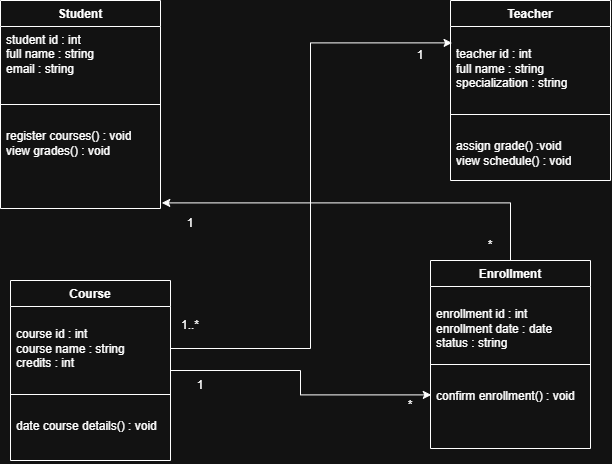

The diagram above was exported from draw.io. Its source (the exported page's mxGraphModel, read from the mxfile embedded in the PNG):
<mxGraphModel dx="1030" dy="663" grid="1" gridSize="10" guides="1" tooltips="1" connect="1" arrows="1" fold="1" page="1" pageScale="1" pageWidth="850" pageHeight="1100" math="0" shadow="0">
  <root>
    <mxCell id="0" />
    <mxCell id="1" parent="0" />
    <mxCell id="YSlIBGrXhUrCZ1nCi3a2-9" parent="1" style="swimlane;fontStyle=1;align=center;verticalAlign=top;childLayout=stackLayout;horizontal=1;startSize=26;horizontalStack=0;resizeParent=1;resizeParentMax=0;resizeLast=0;collapsible=1;marginBottom=0;whiteSpace=wrap;html=1;" value="Enrollment" vertex="1">
      <mxGeometry height="188" width="160" x="550" y="310" as="geometry" />
    </mxCell>
    <mxCell id="YSlIBGrXhUrCZ1nCi3a2-10" parent="YSlIBGrXhUrCZ1nCi3a2-9" style="text;strokeColor=none;fillColor=none;align=left;verticalAlign=top;spacingLeft=4;spacingRight=4;overflow=hidden;rotatable=0;points=[[0,0.5],[1,0.5]];portConstraint=eastwest;whiteSpace=wrap;html=1;" value="&lt;div&gt;&lt;br&gt;&lt;/div&gt;&lt;div&gt;enrollment id : int&lt;/div&gt;&lt;div&gt;enrollment date : date&lt;/div&gt;&lt;div&gt;status : string&lt;/div&gt;" vertex="1">
      <mxGeometry height="74" width="160" y="26" as="geometry" />
    </mxCell>
    <mxCell id="YSlIBGrXhUrCZ1nCi3a2-11" parent="YSlIBGrXhUrCZ1nCi3a2-9" style="line;strokeWidth=1;fillColor=none;align=left;verticalAlign=middle;spacingTop=-1;spacingLeft=3;spacingRight=3;rotatable=0;labelPosition=right;points=[];portConstraint=eastwest;strokeColor=inherit;" value="" vertex="1">
      <mxGeometry height="8" width="160" y="100" as="geometry" />
    </mxCell>
    <mxCell id="YSlIBGrXhUrCZ1nCi3a2-12" parent="YSlIBGrXhUrCZ1nCi3a2-9" style="text;strokeColor=none;fillColor=none;align=left;verticalAlign=top;spacingLeft=4;spacingRight=4;overflow=hidden;rotatable=0;points=[[0,0.5],[1,0.5]];portConstraint=eastwest;whiteSpace=wrap;html=1;" value="&lt;div&gt;&lt;br&gt;&lt;/div&gt;&lt;div&gt;confirm enrollment() : void&lt;/div&gt;" vertex="1">
      <mxGeometry height="80" width="160" y="108" as="geometry" />
    </mxCell>
    <mxCell id="YSlIBGrXhUrCZ1nCi3a2-13" parent="1" style="swimlane;fontStyle=1;align=center;verticalAlign=top;childLayout=stackLayout;horizontal=1;startSize=26;horizontalStack=0;resizeParent=1;resizeParentMax=0;resizeLast=0;collapsible=1;marginBottom=0;whiteSpace=wrap;html=1;" value="Course" vertex="1">
      <mxGeometry height="180" width="160" x="130" y="330" as="geometry" />
    </mxCell>
    <mxCell id="YSlIBGrXhUrCZ1nCi3a2-14" parent="YSlIBGrXhUrCZ1nCi3a2-13" style="text;strokeColor=none;fillColor=none;align=left;verticalAlign=top;spacingLeft=4;spacingRight=4;overflow=hidden;rotatable=0;points=[[0,0.5,1,0,0],[1,0.5,1,0,0],[0.3125,0.880952,0,0,0]];portConstraint=eastwest;whiteSpace=wrap;html=1;" value="&lt;div&gt;&lt;br&gt;&lt;/div&gt;&lt;div&gt;course id : int&lt;/div&gt;&lt;div&gt;course name : string&lt;/div&gt;&lt;div&gt;credits : int&lt;/div&gt;" vertex="1">
      <mxGeometry height="84" width="160" y="26" as="geometry" />
    </mxCell>
    <mxCell id="YSlIBGrXhUrCZ1nCi3a2-15" parent="YSlIBGrXhUrCZ1nCi3a2-13" style="line;strokeWidth=1;fillColor=none;align=left;verticalAlign=middle;spacingTop=-1;spacingLeft=3;spacingRight=3;rotatable=0;labelPosition=right;points=[];portConstraint=eastwest;strokeColor=inherit;" value="" vertex="1">
      <mxGeometry height="8" width="160" y="110" as="geometry" />
    </mxCell>
    <mxCell id="YSlIBGrXhUrCZ1nCi3a2-16" parent="YSlIBGrXhUrCZ1nCi3a2-13" style="text;strokeColor=none;fillColor=none;align=left;verticalAlign=top;spacingLeft=4;spacingRight=4;overflow=hidden;rotatable=0;points=[[0,0.5],[1,0.5]];portConstraint=eastwest;whiteSpace=wrap;html=1;" value="&lt;div&gt;&lt;br&gt;&lt;/div&gt;&lt;div&gt;date course details() : void&lt;/div&gt;" vertex="1">
      <mxGeometry height="62" width="160" y="118" as="geometry" />
    </mxCell>
    <mxCell id="YSlIBGrXhUrCZ1nCi3a2-29" parent="1" style="swimlane;fontStyle=1;align=center;verticalAlign=top;childLayout=stackLayout;horizontal=1;startSize=26;horizontalStack=0;resizeParent=1;resizeParentMax=0;resizeLast=0;collapsible=1;marginBottom=0;whiteSpace=wrap;html=1;" value="Student" vertex="1">
      <mxGeometry height="208" width="160" x="120" y="50" as="geometry" />
    </mxCell>
    <mxCell id="YSlIBGrXhUrCZ1nCi3a2-30" parent="YSlIBGrXhUrCZ1nCi3a2-29" style="text;strokeColor=none;fillColor=none;align=left;verticalAlign=top;spacingLeft=4;spacingRight=4;overflow=hidden;rotatable=0;points=[[0,0.5],[1,0.5]];portConstraint=eastwest;whiteSpace=wrap;html=1;" value="student id : int&lt;div&gt;full name : string&lt;/div&gt;&lt;div&gt;email : string&lt;/div&gt;" vertex="1">
      <mxGeometry height="74" width="160" y="26" as="geometry" />
    </mxCell>
    <mxCell id="YSlIBGrXhUrCZ1nCi3a2-31" parent="YSlIBGrXhUrCZ1nCi3a2-29" style="line;strokeWidth=1;fillColor=none;align=left;verticalAlign=middle;spacingTop=-1;spacingLeft=3;spacingRight=3;rotatable=0;labelPosition=right;points=[];portConstraint=eastwest;strokeColor=inherit;" value="" vertex="1">
      <mxGeometry height="8" width="160" y="100" as="geometry" />
    </mxCell>
    <mxCell id="YSlIBGrXhUrCZ1nCi3a2-32" parent="YSlIBGrXhUrCZ1nCi3a2-29" style="text;strokeColor=none;fillColor=none;align=left;verticalAlign=top;spacingLeft=4;spacingRight=4;overflow=hidden;rotatable=0;points=[[0,0.5],[1,0.5]];portConstraint=eastwest;whiteSpace=wrap;html=1;" value="&lt;br&gt;&lt;div&gt;register courses() : void&lt;/div&gt;&lt;div&gt;view grades() : void&lt;/div&gt;" vertex="1">
      <mxGeometry height="100" width="160" y="108" as="geometry" />
    </mxCell>
    <mxCell id="YSlIBGrXhUrCZ1nCi3a2-33" parent="1" style="swimlane;fontStyle=1;align=center;verticalAlign=top;childLayout=stackLayout;horizontal=1;startSize=26;horizontalStack=0;resizeParent=1;resizeParentMax=0;resizeLast=0;collapsible=1;marginBottom=0;whiteSpace=wrap;html=1;" value="Teacher" vertex="1">
      <mxGeometry height="180" width="160" x="570" y="50" as="geometry" />
    </mxCell>
    <mxCell id="YSlIBGrXhUrCZ1nCi3a2-34" parent="YSlIBGrXhUrCZ1nCi3a2-33" style="text;strokeColor=none;fillColor=none;align=left;verticalAlign=top;spacingLeft=4;spacingRight=4;overflow=hidden;rotatable=0;points=[[0,0.5],[1,0.5]];portConstraint=eastwest;whiteSpace=wrap;html=1;" value="&lt;div&gt;&lt;br&gt;&lt;/div&gt;&lt;div&gt;teacher id : int&lt;/div&gt;&lt;div&gt;full name : string&lt;/div&gt;&lt;div&gt;specialization : string&lt;/div&gt;" vertex="1">
      <mxGeometry height="84" width="160" y="26" as="geometry" />
    </mxCell>
    <mxCell id="YSlIBGrXhUrCZ1nCi3a2-35" parent="YSlIBGrXhUrCZ1nCi3a2-33" style="line;strokeWidth=1;fillColor=none;align=left;verticalAlign=middle;spacingTop=-1;spacingLeft=3;spacingRight=3;rotatable=0;labelPosition=right;points=[];portConstraint=eastwest;strokeColor=inherit;" value="" vertex="1">
      <mxGeometry height="8" width="160" y="110" as="geometry" />
    </mxCell>
    <mxCell id="YSlIBGrXhUrCZ1nCi3a2-36" parent="YSlIBGrXhUrCZ1nCi3a2-33" style="text;strokeColor=none;fillColor=none;align=left;verticalAlign=top;spacingLeft=4;spacingRight=4;overflow=hidden;rotatable=0;points=[[0,0.5],[1,0.5]];portConstraint=eastwest;whiteSpace=wrap;html=1;" value="&lt;div&gt;&lt;br&gt;&lt;/div&gt;&lt;div&gt;assign grade() :void&lt;/div&gt;&lt;div&gt;view schedule() : void&lt;/div&gt;" vertex="1">
      <mxGeometry height="62" width="160" y="118" as="geometry" />
    </mxCell>
    <mxCell id="YSlIBGrXhUrCZ1nCi3a2-37" edge="1" parent="1" source="YSlIBGrXhUrCZ1nCi3a2-9" style="edgeStyle=orthogonalEdgeStyle;rounded=0;orthogonalLoop=1;jettySize=auto;html=1;entryX=1.008;entryY=0.944;entryDx=0;entryDy=0;entryPerimeter=0;" target="YSlIBGrXhUrCZ1nCi3a2-32">
      <mxGeometry relative="1" as="geometry" />
    </mxCell>
    <mxCell id="YSlIBGrXhUrCZ1nCi3a2-38" edge="1" parent="1" source="YSlIBGrXhUrCZ1nCi3a2-14" style="edgeStyle=orthogonalEdgeStyle;rounded=0;orthogonalLoop=1;jettySize=auto;html=1;entryX=0.01;entryY=0.195;entryDx=0;entryDy=0;entryPerimeter=0;" target="YSlIBGrXhUrCZ1nCi3a2-34">
      <mxGeometry relative="1" as="geometry" />
    </mxCell>
    <mxCell id="YSlIBGrXhUrCZ1nCi3a2-39" edge="1" parent="1" source="YSlIBGrXhUrCZ1nCi3a2-13" style="edgeStyle=orthogonalEdgeStyle;rounded=0;orthogonalLoop=1;jettySize=auto;html=1;entryX=0.005;entryY=0.33;entryDx=0;entryDy=0;entryPerimeter=0;" target="YSlIBGrXhUrCZ1nCi3a2-12">
      <mxGeometry relative="1" as="geometry" />
    </mxCell>
    <mxCell id="YSlIBGrXhUrCZ1nCi3a2-41" parent="1" style="text;html=1;whiteSpace=wrap;strokeColor=none;fillColor=none;align=center;verticalAlign=middle;rounded=0;" value="1" vertex="1">
      <mxGeometry height="30" width="60" x="280" y="258" as="geometry" />
    </mxCell>
    <mxCell id="YSlIBGrXhUrCZ1nCi3a2-42" parent="1" style="text;html=1;whiteSpace=wrap;strokeColor=none;fillColor=none;align=center;verticalAlign=middle;rounded=0;" value="*" vertex="1">
      <mxGeometry height="30" width="60" x="580" y="280" as="geometry" />
    </mxCell>
    <mxCell id="YSlIBGrXhUrCZ1nCi3a2-43" parent="1" style="text;html=1;whiteSpace=wrap;strokeColor=none;fillColor=none;align=center;verticalAlign=middle;rounded=0;" value="1" vertex="1">
      <mxGeometry height="30" width="60" x="290" y="420" as="geometry" />
    </mxCell>
    <mxCell id="YSlIBGrXhUrCZ1nCi3a2-44" parent="1" style="text;html=1;whiteSpace=wrap;strokeColor=none;fillColor=none;align=center;verticalAlign=middle;rounded=0;" value="*" vertex="1">
      <mxGeometry height="30" width="60" x="500" y="440" as="geometry" />
    </mxCell>
    <mxCell id="YSlIBGrXhUrCZ1nCi3a2-45" parent="1" style="text;html=1;whiteSpace=wrap;strokeColor=none;fillColor=none;align=center;verticalAlign=middle;rounded=0;" value="1" vertex="1">
      <mxGeometry height="30" width="60" x="510" y="90" as="geometry" />
    </mxCell>
    <mxCell id="YSlIBGrXhUrCZ1nCi3a2-46" parent="1" style="text;html=1;whiteSpace=wrap;strokeColor=none;fillColor=none;align=center;verticalAlign=middle;rounded=0;" value="1..*" vertex="1">
      <mxGeometry height="30" width="60" x="280" y="360" as="geometry" />
    </mxCell>
  </root>
</mxGraphModel>